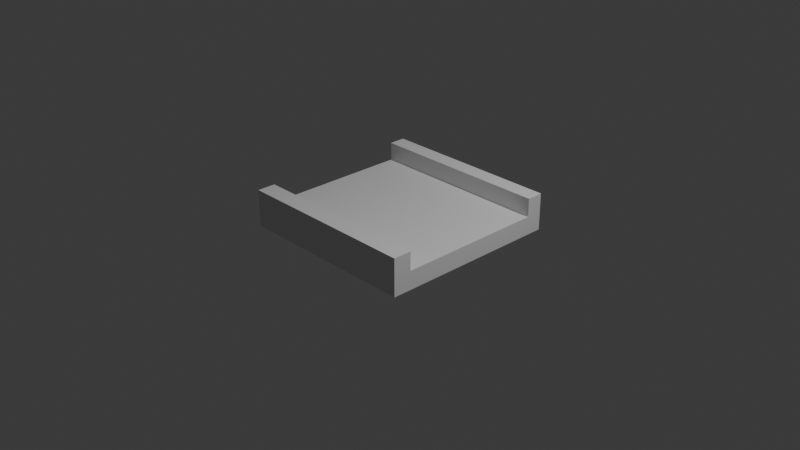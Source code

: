 # Source: TrackStraight.blend  (saved by Blender 4.2.66; exported with 4.5.12 LTS)
import bpy
from mathutils import Matrix  # noqa: F401  (used for matrix-valued properties, if any)

bpy.ops.wm.read_factory_settings(use_empty=True)
scene = bpy.context.scene
scene.name = 'Scene'

# ---- collections
col_collection = bpy.data.collections.new('Collection'); scene.collection.children.link(col_collection)

# ---- materials (node trees are filled in below, after node groups)
mat_material = bpy.data.materials.new('Material')
mat_material.alpha_threshold = 0.0
mat_material.use_transparent_shadow = False
mat_material.roughness = 0.5
mat_material.line_color = (0.0, 0.0, 0.0, 1.0)

# ---- material node trees
mat_material.use_nodes = True; mat_material.node_tree.nodes.clear()
_N = mat_material.node_tree.nodes; _L = mat_material.node_tree.links
n0 = _N.new('ShaderNodeOutputMaterial'); n0.name = 'Material Output'; n0.location = (300, 300)
n1 = _N.new('ShaderNodeBsdfPrincipled'); n1.name = 'Principled BSDF'; n1.location = (10, 300)
n1.inputs[3].default_value = 1.45
_L.new(n1.outputs[0], n0.inputs[0])
n0.is_active_output = True

# ---- world
world_world = bpy.data.worlds.new('World'); scene.world = world_world
world_world.use_nodes = True; world_world.node_tree.nodes.clear()
_N = world_world.node_tree.nodes; _L = world_world.node_tree.links
n0 = _N.new('ShaderNodeOutputWorld'); n0.name = 'World Output'; n0.location = (300, 300)
n1 = _N.new('ShaderNodeBackground'); n1.name = 'Background'; n1.location = (10, 300)
n1.inputs[0].default_value = (0.05088, 0.05088, 0.05088, 1.0)
_L.new(n1.outputs[0], n0.inputs[0])
n0.is_active_output = True
world_world.color = (0.05088, 0.05088, 0.05088)
world_world.sun_shadow_jitter_overblur = 0.0

# ---- cameras
cam_camera = bpy.data.cameras.new('Camera')
cam_camera.clip_end = 100.0
cam_camera.ortho_scale = 7.314

# ---- lights
light_light = bpy.data.lights.new('Light', 'POINT')
light_light.energy = 1000.0
light_light.shadow_soft_size = 0.1

# ---- meshes
me_cube = bpy.data.meshes.new('Cube')
me_cube.from_pydata([(1.0, 1.0, 1.0), (1.0, 1.0, -1.0), (1.0, -1.0, 1.0), (1.0, -1.0, -1.0), (-1.0, 1.0, 1.0), (-1.0, 1.0, -1.0), (-1.0, -1.0, 1.0), (-1.0, -1.0, -1.0), (-1.0, -0.8, -1.0), (1.0, -0.8, 1.0), (-1.0, -0.8, 1.0), (1.0, -0.8, -1.0), (-1.0, 0.82, 1.0), (1.0, 0.82, -1.0), (-1.0, 0.82, -1.0), (1.0, 0.82, 1.0), (1.0, -1.0, 1.0), (-1.0, -1.0, 1.0), (1.0, -0.8, 1.0), (-1.0, 0.82, 1.0), (-1.0, 1.0, 1.0), (1.0, 1.0, 1.0), (-1.0, -0.8, 1.0), (1.0, 0.82, 1.0), (1.0, -1.0, 3.0), (-1.0, -1.0, 3.0), (1.0, -0.8, 3.0), (-1.0, 0.82, 3.0), (-1.0, 1.0, 3.0), (1.0, 1.0, 3.0), (-1.0, -0.8, 3.0), (1.0, 0.82, 3.0)], [], [(15, 0, 21, 23), (3, 2, 6, 7), (14, 12, 4, 5), (8, 11, 3, 7), (11, 9, 2, 3), (5, 4, 0, 1), (13, 15, 9, 11), (14, 13, 11, 8), (7, 6, 10, 8), (15, 12, 10, 9), (10, 6, 17, 22), (5, 1, 13, 14), (1, 0, 15, 13), (8, 10, 12, 14), (21, 20, 28, 29), (18, 22, 30, 26), (0, 4, 20, 21), (9, 10, 22, 18), (6, 2, 16, 17), (12, 15, 23, 19), (4, 12, 19, 20), (2, 9, 18, 16), (26, 30, 25, 24), (29, 28, 27, 31), (16, 18, 26, 24), (23, 21, 29, 31), (22, 17, 25, 30), (20, 19, 27, 28), (17, 16, 24, 25), (19, 23, 31, 27)])
_uv = me_cube.uv_layers.new(name='UVMap')
_uv.uv.foreach_set('vector', [0.625, 0.5225, 0.625, 0.5, 0.625, 0.5, 0.625, 0.5225, 0.375, 0.75, 0.625, 0.75, 0.625, 1.0, 0.375, 1.0, 0.375, 0.2275, 0.625, 0.2275, 0.625, 0.25, 0.375, 0.25, 0.125, 0.725, 0.375, 0.725, 0.375, 0.75, 0.125, 0.75, 0.375, 0.725, 0.625, 0.725, 0.625, 0.75, 0.375, 0.75, 0.375, 0.25, 0.625, 0.25, 0.625, 0.5, 0.375, 0.5, 0.375, 0.5225, 0.625, 0.5225, 0.625, 0.725, 0.375, 0.725, 0.125, 0.5225, 0.375, 0.5225, 0.375, 0.725, 0.125, 0.725, 0.375, 0.0, 0.625, 0.0, 0.625, 0.025, 0.375, 0.025, 0.625, 0.5225, 0.875, 0.5225, 0.875, 0.725, 0.625, 0.725, 0.625, 0.025, 0.625, 0.0, 0.625, 0.0, 0.625, 0.025, 0.125, 0.5, 0.375, 0.5, 0.375, 0.5225, 0.125, 0.5225, 0.375, 0.5, 0.625, 0.5, 0.625, 0.5225, 0.375, 0.5225, 0.375, 0.025, 0.625, 0.025, 0.625, 0.2275, 0.375, 0.2275, 0.625, 0.5, 0.625, 0.25, 0.625, 0.25, 0.625, 0.5, 0.625, 0.725, 0.875, 0.725, 0.875, 0.725, 0.625, 0.725, 0.625, 0.5, 0.625, 0.25, 0.625, 0.25, 0.625, 0.5, 0.625, 0.725, 0.875, 0.725, 0.875, 0.725, 0.625, 0.725, 0.625, 1.0, 0.625, 0.75, 0.625, 0.75, 0.625, 1.0, 0.875, 0.5225, 0.625, 0.5225, 0.625, 0.5225, 0.875, 0.5225, 0.625, 0.25, 0.625, 0.2275, 0.625, 0.2275, 0.625, 0.25, 0.625, 0.75, 0.625, 0.725, 0.625, 0.725, 0.625, 0.75, 0.625, 0.725, 0.875, 0.725, 0.875, 0.75, 0.625, 0.75, 0.625, 0.5, 0.875, 0.5, 0.875, 0.5225, 0.625, 0.5225, 0.625, 0.75, 0.625, 0.725, 0.625, 0.725, 0.625, 0.75, 0.625, 0.5225, 0.625, 0.5, 0.625, 0.5, 0.625, 0.5225, 0.625, 0.025, 0.625, 0.0, 0.625, 0.0, 0.625, 0.025, 0.625, 0.25, 0.625, 0.2275, 0.625, 0.2275, 0.625, 0.25, 0.625, 1.0, 0.625, 0.75, 0.625, 0.75, 0.625, 1.0, 0.875, 0.5225, 0.625, 0.5225, 0.625, 0.5225, 0.875, 0.5225])
me_cube.materials.append(mat_material)
me_cube.use_mirror_vertex_groups = False
me_cube.update()

# ---- objects
ob_cube = bpy.data.objects.new('Cube', me_cube)
ob_light = bpy.data.objects.new('Light', light_light)
ob_camera = bpy.data.objects.new('Camera', cam_camera)

# ---- transforms, parenting, visibility, modifiers, constraints
ob_cube.location = (0.0, 0.0, 0.0)
ob_cube.scale = (1.0, 1.0, 0.1)
ob_cube.lock_rotations_4d = False
ob_cube.empty_display_type = 'ARROWS'
ob_cube.lineart.crease_threshold = 0.0
ob_light.location = (4.076, 1.005, 5.904)
ob_light.rotation_euler = (0.6503, 0.05522, 1.866)
ob_light.lock_rotations_4d = False
ob_light.empty_display_type = 'ARROWS'
ob_light.color = (0.0, 0.0, 0.0, 0.0)
ob_light.lineart.crease_threshold = 0.0
ob_camera.location = (7.359, -6.926, 4.958)
ob_camera.rotation_euler = (1.109, 0.0, 0.8149)
ob_camera.lock_rotations_4d = False
ob_camera.empty_display_type = 'ARROWS'
ob_camera.color = (0.0, 0.0, 0.0, 0.0)
ob_camera.display_type = 'WIRE'
ob_camera.lineart.crease_threshold = 0.0

# ---- collection membership
col_collection.objects.link(ob_cube)
col_collection.objects.link(ob_light)
col_collection.objects.link(ob_camera)

# ---- scene / render settings (as saved in the file)
scene.camera = ob_camera
scene.frame_start = 1; scene.frame_end = 250; scene.frame_set(1)
scene.render.engine = 'BLENDER_EEVEE_NEXT'
bpy.context.view_layer.update()
